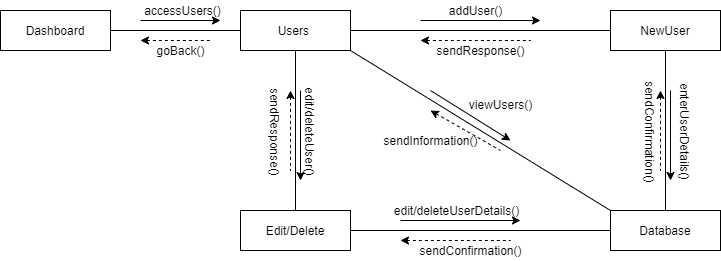

The diagram above was exported from draw.io. Its source (the exported page's mxGraphModel, read from the mxfile embedded in the PNG):
<mxGraphModel dx="868" dy="450" grid="1" gridSize="10" guides="1" tooltips="1" connect="1" arrows="1" fold="1" page="1" pageScale="1" pageWidth="850" pageHeight="1100" math="0" shadow="0">
  <root>
    <mxCell id="0" />
    <mxCell id="1" parent="0" />
    <mxCell id="V7QsllH-Ep1jX-tvXVPk-1" value="Dashboard" style="rounded=0;whiteSpace=wrap;html=1;" vertex="1" parent="1">
      <mxGeometry x="100" y="80" width="110" height="40" as="geometry" />
    </mxCell>
    <mxCell id="V7QsllH-Ep1jX-tvXVPk-3" value="Users&amp;nbsp;" style="rounded=0;whiteSpace=wrap;html=1;" vertex="1" parent="1">
      <mxGeometry x="340" y="80" width="110" height="40" as="geometry" />
    </mxCell>
    <mxCell id="V7QsllH-Ep1jX-tvXVPk-4" value="NewUser" style="rounded=0;whiteSpace=wrap;html=1;" vertex="1" parent="1">
      <mxGeometry x="710" y="80" width="110" height="40" as="geometry" />
    </mxCell>
    <mxCell id="V7QsllH-Ep1jX-tvXVPk-5" value="Edit/Delete" style="rounded=0;whiteSpace=wrap;html=1;" vertex="1" parent="1">
      <mxGeometry x="340" y="280" width="110" height="40" as="geometry" />
    </mxCell>
    <mxCell id="V7QsllH-Ep1jX-tvXVPk-6" value="Database" style="rounded=0;whiteSpace=wrap;html=1;" vertex="1" parent="1">
      <mxGeometry x="710" y="280" width="110" height="40" as="geometry" />
    </mxCell>
    <mxCell id="V7QsllH-Ep1jX-tvXVPk-7" value="" style="endArrow=none;html=1;exitX=1;exitY=0.5;exitDx=0;exitDy=0;entryX=0;entryY=0.5;entryDx=0;entryDy=0;" edge="1" parent="1" source="V7QsllH-Ep1jX-tvXVPk-1" target="V7QsllH-Ep1jX-tvXVPk-3">
      <mxGeometry width="50" height="50" relative="1" as="geometry">
        <mxPoint x="400" y="260" as="sourcePoint" />
        <mxPoint x="450" y="210" as="targetPoint" />
      </mxGeometry>
    </mxCell>
    <mxCell id="V7QsllH-Ep1jX-tvXVPk-8" value="" style="endArrow=none;html=1;exitX=0.5;exitY=0;exitDx=0;exitDy=0;entryX=0.5;entryY=1;entryDx=0;entryDy=0;" edge="1" parent="1" source="V7QsllH-Ep1jX-tvXVPk-6" target="V7QsllH-Ep1jX-tvXVPk-4">
      <mxGeometry width="50" height="50" relative="1" as="geometry">
        <mxPoint x="400" y="260" as="sourcePoint" />
        <mxPoint x="450" y="210" as="targetPoint" />
      </mxGeometry>
    </mxCell>
    <mxCell id="V7QsllH-Ep1jX-tvXVPk-9" value="" style="endArrow=none;html=1;entryX=0.5;entryY=1;entryDx=0;entryDy=0;exitX=0.5;exitY=0;exitDx=0;exitDy=0;" edge="1" parent="1" source="V7QsllH-Ep1jX-tvXVPk-5" target="V7QsllH-Ep1jX-tvXVPk-3">
      <mxGeometry width="50" height="50" relative="1" as="geometry">
        <mxPoint x="400" y="260" as="sourcePoint" />
        <mxPoint x="450" y="210" as="targetPoint" />
      </mxGeometry>
    </mxCell>
    <mxCell id="V7QsllH-Ep1jX-tvXVPk-10" value="" style="endArrow=none;html=1;entryX=0;entryY=0;entryDx=0;entryDy=0;exitX=1;exitY=1;exitDx=0;exitDy=0;" edge="1" parent="1" source="V7QsllH-Ep1jX-tvXVPk-3" target="V7QsllH-Ep1jX-tvXVPk-6">
      <mxGeometry width="50" height="50" relative="1" as="geometry">
        <mxPoint x="400" y="260" as="sourcePoint" />
        <mxPoint x="450" y="210" as="targetPoint" />
      </mxGeometry>
    </mxCell>
    <mxCell id="V7QsllH-Ep1jX-tvXVPk-11" value="" style="endArrow=none;html=1;entryX=0;entryY=0.5;entryDx=0;entryDy=0;exitX=1;exitY=0.5;exitDx=0;exitDy=0;" edge="1" parent="1" source="V7QsllH-Ep1jX-tvXVPk-3" target="V7QsllH-Ep1jX-tvXVPk-4">
      <mxGeometry width="50" height="50" relative="1" as="geometry">
        <mxPoint x="400" y="260" as="sourcePoint" />
        <mxPoint x="450" y="210" as="targetPoint" />
      </mxGeometry>
    </mxCell>
    <mxCell id="V7QsllH-Ep1jX-tvXVPk-12" value="" style="endArrow=none;html=1;entryX=0;entryY=0.5;entryDx=0;entryDy=0;exitX=1;exitY=0.5;exitDx=0;exitDy=0;" edge="1" parent="1" source="V7QsllH-Ep1jX-tvXVPk-5" target="V7QsllH-Ep1jX-tvXVPk-6">
      <mxGeometry width="50" height="50" relative="1" as="geometry">
        <mxPoint x="400" y="260" as="sourcePoint" />
        <mxPoint x="450" y="210" as="targetPoint" />
      </mxGeometry>
    </mxCell>
    <mxCell id="V7QsllH-Ep1jX-tvXVPk-14" value="" style="endArrow=classic;html=1;" edge="1" parent="1">
      <mxGeometry width="50" height="50" relative="1" as="geometry">
        <mxPoint x="240" y="90" as="sourcePoint" />
        <mxPoint x="320" y="90" as="targetPoint" />
      </mxGeometry>
    </mxCell>
    <mxCell id="V7QsllH-Ep1jX-tvXVPk-15" value="" style="endArrow=none;dashed=1;html=1;startArrow=classic;startFill=1;" edge="1" parent="1">
      <mxGeometry width="50" height="50" relative="1" as="geometry">
        <mxPoint x="240" y="110" as="sourcePoint" />
        <mxPoint x="310" y="110" as="targetPoint" />
      </mxGeometry>
    </mxCell>
    <mxCell id="V7QsllH-Ep1jX-tvXVPk-16" value="" style="endArrow=classic;html=1;" edge="1" parent="1">
      <mxGeometry width="50" height="50" relative="1" as="geometry">
        <mxPoint x="400" y="160" as="sourcePoint" />
        <mxPoint x="400" y="250" as="targetPoint" />
      </mxGeometry>
    </mxCell>
    <mxCell id="V7QsllH-Ep1jX-tvXVPk-17" value="" style="endArrow=none;dashed=1;html=1;startArrow=classic;startFill=1;" edge="1" parent="1">
      <mxGeometry width="50" height="50" relative="1" as="geometry">
        <mxPoint x="390" y="160" as="sourcePoint" />
        <mxPoint x="390" y="240" as="targetPoint" />
      </mxGeometry>
    </mxCell>
    <mxCell id="V7QsllH-Ep1jX-tvXVPk-18" value="" style="endArrow=classic;html=1;" edge="1" parent="1">
      <mxGeometry width="50" height="50" relative="1" as="geometry">
        <mxPoint x="500" y="290" as="sourcePoint" />
        <mxPoint x="620" y="290" as="targetPoint" />
      </mxGeometry>
    </mxCell>
    <mxCell id="V7QsllH-Ep1jX-tvXVPk-19" value="" style="endArrow=none;dashed=1;html=1;startArrow=classic;startFill=1;" edge="1" parent="1">
      <mxGeometry width="50" height="50" relative="1" as="geometry">
        <mxPoint x="500" y="310" as="sourcePoint" />
        <mxPoint x="610" y="310" as="targetPoint" />
      </mxGeometry>
    </mxCell>
    <mxCell id="V7QsllH-Ep1jX-tvXVPk-20" value="" style="endArrow=classic;html=1;" edge="1" parent="1">
      <mxGeometry width="50" height="50" relative="1" as="geometry">
        <mxPoint x="530" y="160" as="sourcePoint" />
        <mxPoint x="610" y="210" as="targetPoint" />
      </mxGeometry>
    </mxCell>
    <mxCell id="V7QsllH-Ep1jX-tvXVPk-21" value="" style="endArrow=none;dashed=1;html=1;startArrow=classic;startFill=1;" edge="1" parent="1">
      <mxGeometry width="50" height="50" relative="1" as="geometry">
        <mxPoint x="530" y="180" as="sourcePoint" />
        <mxPoint x="600" y="220" as="targetPoint" />
      </mxGeometry>
    </mxCell>
    <mxCell id="V7QsllH-Ep1jX-tvXVPk-22" value="" style="endArrow=classic;html=1;" edge="1" parent="1">
      <mxGeometry width="50" height="50" relative="1" as="geometry">
        <mxPoint x="520" y="90" as="sourcePoint" />
        <mxPoint x="640" y="90" as="targetPoint" />
      </mxGeometry>
    </mxCell>
    <mxCell id="V7QsllH-Ep1jX-tvXVPk-23" value="" style="endArrow=none;dashed=1;html=1;startArrow=classic;startFill=1;" edge="1" parent="1">
      <mxGeometry width="50" height="50" relative="1" as="geometry">
        <mxPoint x="520" y="110" as="sourcePoint" />
        <mxPoint x="630" y="110" as="targetPoint" />
      </mxGeometry>
    </mxCell>
    <mxCell id="V7QsllH-Ep1jX-tvXVPk-24" value="" style="endArrow=classic;html=1;" edge="1" parent="1">
      <mxGeometry width="50" height="50" relative="1" as="geometry">
        <mxPoint x="770" y="160" as="sourcePoint" />
        <mxPoint x="770" y="250" as="targetPoint" />
      </mxGeometry>
    </mxCell>
    <mxCell id="V7QsllH-Ep1jX-tvXVPk-25" value="" style="endArrow=none;dashed=1;html=1;startArrow=classic;startFill=1;" edge="1" parent="1">
      <mxGeometry width="50" height="50" relative="1" as="geometry">
        <mxPoint x="760" y="160" as="sourcePoint" />
        <mxPoint x="760" y="240" as="targetPoint" />
      </mxGeometry>
    </mxCell>
    <mxCell id="V7QsllH-Ep1jX-tvXVPk-26" value="accessUsers()" style="text;html=1;align=center;verticalAlign=middle;resizable=0;points=[];autosize=1;" vertex="1" parent="1">
      <mxGeometry x="237" y="70" width="90" height="20" as="geometry" />
    </mxCell>
    <mxCell id="V7QsllH-Ep1jX-tvXVPk-27" value="goBack()" style="text;html=1;align=center;verticalAlign=middle;resizable=0;points=[];autosize=1;" vertex="1" parent="1">
      <mxGeometry x="250" y="110" width="60" height="20" as="geometry" />
    </mxCell>
    <mxCell id="V7QsllH-Ep1jX-tvXVPk-28" value="addUser()" style="text;html=1;align=center;verticalAlign=middle;resizable=0;points=[];autosize=1;" vertex="1" parent="1">
      <mxGeometry x="540" y="70" width="70" height="20" as="geometry" />
    </mxCell>
    <mxCell id="V7QsllH-Ep1jX-tvXVPk-29" value="sendResponse()" style="text;html=1;align=center;verticalAlign=middle;resizable=0;points=[];autosize=1;" vertex="1" parent="1">
      <mxGeometry x="530" y="110" width="100" height="20" as="geometry" />
    </mxCell>
    <mxCell id="V7QsllH-Ep1jX-tvXVPk-32" value="viewUsers()" style="text;html=1;align=center;verticalAlign=middle;resizable=0;points=[];autosize=1;" vertex="1" parent="1">
      <mxGeometry x="560" y="164" width="80" height="20" as="geometry" />
    </mxCell>
    <mxCell id="V7QsllH-Ep1jX-tvXVPk-33" value="sendInformation()" style="text;html=1;align=center;verticalAlign=middle;resizable=0;points=[];autosize=1;" vertex="1" parent="1">
      <mxGeometry x="475" y="200" width="110" height="20" as="geometry" />
    </mxCell>
    <mxCell id="V7QsllH-Ep1jX-tvXVPk-36" value="edit/deleteUser()" style="text;html=1;align=center;verticalAlign=middle;resizable=0;points=[];autosize=1;rotation=90;" vertex="1" parent="1">
      <mxGeometry x="360" y="191" width="100" height="20" as="geometry" />
    </mxCell>
    <mxCell id="V7QsllH-Ep1jX-tvXVPk-38" value="sendResponse()" style="text;html=1;align=center;verticalAlign=middle;resizable=0;points=[];autosize=1;rotation=90;" vertex="1" parent="1">
      <mxGeometry x="325" y="191" width="100" height="20" as="geometry" />
    </mxCell>
    <mxCell id="V7QsllH-Ep1jX-tvXVPk-39" value="sendConfirmation()" style="text;html=1;align=center;verticalAlign=middle;resizable=0;points=[];autosize=1;" vertex="1" parent="1">
      <mxGeometry x="510" y="310" width="120" height="20" as="geometry" />
    </mxCell>
    <mxCell id="V7QsllH-Ep1jX-tvXVPk-40" value="sendConfirmation()" style="text;html=1;align=center;verticalAlign=middle;resizable=0;points=[];autosize=1;rotation=90;" vertex="1" parent="1">
      <mxGeometry x="690" y="191" width="120" height="20" as="geometry" />
    </mxCell>
    <mxCell id="V7QsllH-Ep1jX-tvXVPk-41" value="enterUserDetails()" style="text;html=1;align=center;verticalAlign=middle;resizable=0;points=[];autosize=1;rotation=90;" vertex="1" parent="1">
      <mxGeometry x="730" y="191" width="110" height="20" as="geometry" />
    </mxCell>
    <mxCell id="V7QsllH-Ep1jX-tvXVPk-42" value="edit/deleteUserDetails()" style="text;html=1;align=center;verticalAlign=middle;resizable=0;points=[];autosize=1;" vertex="1" parent="1">
      <mxGeometry x="486" y="270" width="140" height="20" as="geometry" />
    </mxCell>
  </root>
</mxGraphModel>